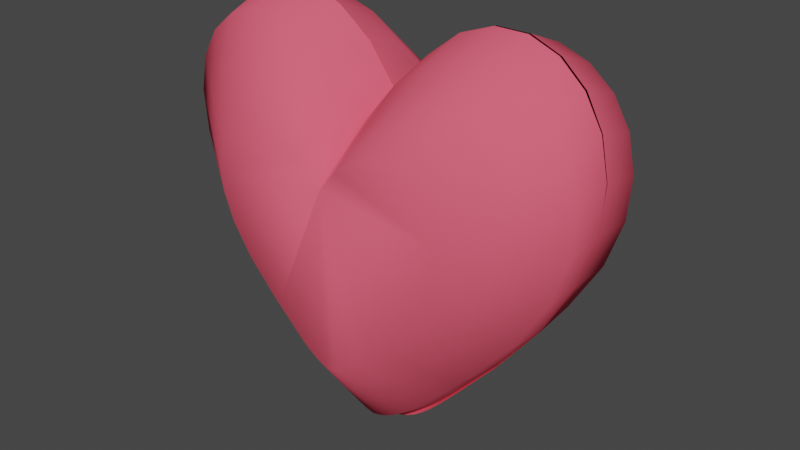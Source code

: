 # Source: untitled.blend  (saved by Blender 3.0.42; exported with 4.5.12 LTS)
import bpy
from mathutils import Matrix  # noqa: F401  (used for matrix-valued properties, if any)

bpy.ops.wm.read_factory_settings(use_empty=True)
scene = bpy.context.scene
scene.name = 'Scene'

# ---- materials (node trees are filled in below, after node groups)
mat_color_15277357_001 = bpy.data.materials.new('color_15277357.001')
mat_color_15277357_001.use_transparent_shadow = False
mat_color_15277357_001.diffuse_color = (0.9137, 0.1137, 0.1765, 1.0)
mat_color_15277357_001.roughness = 1.0
mat_color_15277357_001.specular_intensity = 0.0
mat_color_15277357_002 = bpy.data.materials.new('color_15277357.002')
mat_color_15277357_002.use_transparent_shadow = False
mat_color_15277357_002.diffuse_color = (0.9137, 0.1137, 0.1765, 1.0)
mat_color_15277357_002.roughness = 1.0
mat_color_15277357_002.specular_intensity = 0.0

# ---- material node trees
mat_color_15277357_001.use_nodes = True; mat_color_15277357_001.node_tree.nodes.clear()
_N = mat_color_15277357_001.node_tree.nodes; _L = mat_color_15277357_001.node_tree.links
n0 = _N.new('ShaderNodeBsdfPrincipled'); n0.name = 'Principled BSDF'; n0.location = (10, 300)
n0.distribution = 'GGX'
n0.subsurface_method = 'RANDOM_WALK_SKIN'
n0.inputs[0].default_value = (0.9137, 0.1137, 0.1765, 1.0)
n0.inputs[2].default_value = 1.0
n0.inputs[3].default_value = 1.45
n0.inputs[13].default_value = 0.0
n0.inputs[27].default_value = (0.0, 0.0, 0.0, 1.0)
n0.inputs[28].default_value = 1.0
n1 = _N.new('ShaderNodeOutputMaterial'); n1.name = 'Material Output'; n1.location = (300, 300)
_L.new(n0.outputs[0], n1.inputs[0])
n1.is_active_output = True
mat_color_15277357_002.use_nodes = True; mat_color_15277357_002.node_tree.nodes.clear()
_N = mat_color_15277357_002.node_tree.nodes; _L = mat_color_15277357_002.node_tree.links
n0 = _N.new('ShaderNodeBsdfPrincipled'); n0.name = 'Principled BSDF'; n0.location = (10, 300)
n0.distribution = 'GGX'
n0.subsurface_method = 'RANDOM_WALK_SKIN'
n0.inputs[0].default_value = (0.9137, 0.1137, 0.1765, 1.0)
n0.inputs[2].default_value = 1.0
n0.inputs[3].default_value = 1.45
n0.inputs[13].default_value = 0.0
n0.inputs[27].default_value = (0.0, 0.0, 0.0, 1.0)
n0.inputs[28].default_value = 1.0
n1 = _N.new('ShaderNodeOutputMaterial'); n1.name = 'Material Output'; n1.location = (300, 300)
_L.new(n0.outputs[0], n1.inputs[0])
n1.is_active_output = True

# ---- world
world_world = bpy.data.worlds.new('World'); scene.world = world_world
world_world.use_nodes = True; world_world.node_tree.nodes.clear()
_N = world_world.node_tree.nodes; _L = world_world.node_tree.links
n0 = _N.new('ShaderNodeOutputWorld'); n0.name = 'World Output'; n0.location = (300, 300)
n1 = _N.new('ShaderNodeBackground'); n1.name = 'Background'; n1.location = (10, 300)
n1.inputs[0].default_value = (0.05088, 0.05088, 0.05088, 1.0)
_L.new(n1.outputs[0], n0.inputs[0])
n0.is_active_output = True
world_world.color = (0.05088, 0.05088, 0.05088)
world_world.use_sun_shadow = False
world_world.sun_shadow_jitter_overblur = 0.0

# ---- meshes
me_obj_0_001 = bpy.data.meshes.new('obj_0.001')
me_obj_0_001.from_pydata([(15.81, 22.99, 27.99), (16.97, 23.0, 28.0), (14.76, 22.96, 27.57), (13.91, 22.93, 26.78), (18.18, 23.0, 27.56), (19.37, 22.98, 26.63), (13.3, 22.89, 25.66), (20.51, 22.95, 25.16), (20.52, 22.95, 25.16), (24.16, 22.72, 16.17), (20.53, 22.95, 25.16), (20.54, 22.95, 25.16), (20.54, 22.95, 25.16), (20.5, 22.95, 25.16), (20.51, 22.95, 25.16), (20.49, 22.95, 25.16), (21.67, 23.01, 26.63), (22.86, 23.05, 27.56), (20.48, 22.95, 25.16), (20.48, 22.95, 25.16), (20.49, 22.95, 25.16), (24.07, 23.07, 28.0), (13.02, 22.84, 24.26), (23.75, 22.7, 15.71), (25.23, 23.08, 27.99), (26.27, 23.08, 27.56), (20.54, 22.95, 25.16), (20.55, 22.95, 25.16), (20.55, 22.95, 25.16), (20.55, 22.95, 25.16), (20.56, 22.95, 25.16), (28.02, 23.0, 24.25), (27.91, 22.95, 22.61), (24.6, 22.73, 16.65), (26.27, 22.82, 18.77), (13.68, 22.75, 20.77), (13.12, 22.8, 22.62), (27.13, 23.07, 26.77), (27.73, 23.04, 25.66), (27.36, 22.89, 20.77), (16.88, 22.64, 16.17), (16.44, 22.65, 16.65), (17.29, 22.63, 15.71), (17.67, 22.62, 15.28), (18.04, 22.61, 14.88), (22.02, 22.62, 13.87), (21.72, 22.61, 13.61), (18.7, 22.6, 14.17), (19.02, 22.59, 13.87), (18.38, 22.6, 14.5), (22.33, 22.64, 14.17), (22.66, 22.65, 14.51), (23.0, 22.66, 14.88), (14.77, 22.7, 18.77), (23.37, 22.68, 15.28), (20.22, 22.58, 13.09), (20.52, 22.58, 13.01), (21.42, 22.6, 13.39), (19.32, 22.59, 13.61), (21.12, 22.59, 13.22), (19.62, 22.58, 13.39), (19.92, 22.58, 13.21), (20.82, 22.59, 13.09), (15.79, 24.53, 27.33), (16.95, 24.54, 27.34), (14.75, 24.51, 26.94), (19.36, 24.53, 26.09), (13.29, 24.44, 25.2), (20.52, 24.5, 24.75), (20.52, 24.5, 24.75), (24.14, 24.29, 16.53), (20.47, 24.5, 24.75), (13.0, 24.4, 23.92), (20.53, 24.5, 24.75), (20.54, 24.5, 24.75), (20.46, 24.5, 24.75), (21.1, 24.18, 13.83), (28.0, 24.55, 23.92), (27.9, 24.51, 22.42), (13.67, 24.31, 20.74), (13.11, 24.35, 22.42), (27.72, 24.59, 25.2), (17.66, 24.2, 15.72), (18.02, 24.19, 15.35), (18.69, 24.18, 14.71), (19.0, 24.17, 14.43), (18.36, 24.18, 15.01), (22.64, 24.23, 15.01), (22.99, 24.24, 15.35), (14.75, 24.26, 18.91), (23.73, 24.27, 16.11), (23.35, 24.26, 15.72), (20.2, 24.16, 13.72), (20.5, 24.17, 13.64), (19.9, 24.16, 13.83), (20.81, 24.17, 13.72), (24.58, 24.31, 16.97), (16.42, 24.22, 16.97), (22.0, 24.21, 14.43), (22.32, 24.22, 14.71), (13.89, 24.48, 26.22), (18.16, 24.54, 26.94), (20.5, 24.5, 24.75), (20.5, 24.5, 24.75), (20.53, 24.5, 24.75), (20.49, 24.5, 24.75), (20.48, 24.5, 24.75), (25.21, 24.63, 27.33), (26.25, 24.63, 26.94), (20.54, 24.5, 24.75), (20.54, 24.5, 24.75), (22.84, 24.59, 26.94), (27.11, 24.62, 26.22), (27.34, 24.45, 20.73), (16.86, 24.21, 16.53), (17.27, 24.21, 16.11), (19.31, 24.17, 14.19), (19.61, 24.17, 13.99), (26.26, 24.38, 18.91), (21.65, 24.55, 26.09), (20.47, 24.5, 24.75), (24.05, 24.62, 27.34), (20.53, 24.5, 24.75), (21.7, 24.19, 14.2), (21.4, 24.19, 14.0), (20.48, 24.5, 24.75), (16.78, 25.61, 25.93), (17.69, 25.62, 25.94), (15.96, 25.6, 25.62), (19.59, 25.61, 24.95), (14.8, 25.54, 24.25), (20.5, 25.58, 23.89), (20.51, 25.58, 23.89), (23.36, 25.39, 17.42), (20.47, 25.58, 23.89), (14.58, 25.5, 23.24), (20.51, 25.58, 23.89), (20.52, 25.58, 23.89), (20.46, 25.58, 23.89), (20.96, 25.29, 15.29), (26.4, 25.62, 23.24), (26.32, 25.58, 22.06), (15.1, 25.42, 20.73), (14.66, 25.46, 22.06), (26.18, 25.65, 24.25), (18.25, 25.32, 16.78), (18.53, 25.31, 16.49), (19.06, 25.3, 15.98), (19.31, 25.29, 15.76), (18.8, 25.3, 16.22), (22.18, 25.34, 16.22), (22.45, 25.35, 16.49), (15.96, 25.38, 19.29), (23.04, 25.38, 17.09), (22.73, 25.36, 16.78), (20.25, 25.28, 15.2), (20.49, 25.28, 15.14), (20.02, 25.28, 15.29), (20.73, 25.29, 15.2), (23.71, 25.41, 17.76), (17.28, 25.34, 17.77), (21.67, 25.32, 15.76), (21.92, 25.33, 15.98), (15.28, 25.57, 25.05), (18.65, 25.62, 25.62), (20.49, 25.58, 23.89), (20.49, 25.58, 23.89), (20.51, 25.58, 23.89), (20.48, 25.58, 23.89), (20.47, 25.58, 23.89), (24.2, 25.69, 25.92), (25.02, 25.69, 25.62), (20.52, 25.58, 23.89), (20.52, 25.58, 23.89), (22.33, 25.66, 25.62), (25.7, 25.68, 25.05), (25.88, 25.53, 20.73), (17.62, 25.33, 17.42), (17.95, 25.32, 17.09), (19.55, 25.29, 15.58), (19.79, 25.28, 15.42), (25.03, 25.47, 19.29), (21.39, 25.63, 24.95), (20.46, 25.58, 23.89), (23.29, 25.68, 25.93), (20.51, 25.58, 23.89), (21.43, 25.31, 15.58), (21.2, 25.3, 15.42), (20.48, 25.58, 23.89), (17.74, 26.65, 24.56), (18.41, 26.66, 24.57), (17.13, 26.64, 24.34), (19.81, 26.64, 23.84), (16.28, 26.59, 23.32), (20.49, 26.62, 23.06), (20.49, 26.62, 23.06), (22.6, 26.44, 18.27), (20.46, 26.62, 23.06), (16.11, 26.55, 22.58), (20.5, 26.62, 23.06), (20.5, 26.62, 23.06), (20.46, 26.62, 23.06), (20.83, 26.36, 16.7), (24.85, 26.64, 22.58), (24.79, 26.61, 21.7), (16.5, 26.48, 20.72), (16.17, 26.52, 21.7), (24.68, 26.67, 23.32), (18.82, 26.39, 17.8), (19.03, 26.38, 17.59), (19.42, 26.37, 17.21), (19.61, 26.36, 17.05), (19.23, 26.37, 17.39), (21.73, 26.4, 17.39), (21.93, 26.41, 17.59), (17.13, 26.44, 19.66), (22.36, 26.43, 18.03), (22.14, 26.42, 17.8), (20.31, 26.35, 16.63), (20.48, 26.35, 16.59), (20.13, 26.35, 16.7), (20.66, 26.36, 16.63), (22.86, 26.46, 18.53), (18.1, 26.41, 18.53), (21.36, 26.38, 17.05), (21.54, 26.39, 17.21), (16.63, 26.61, 23.92), (19.12, 26.66, 24.34), (20.48, 26.62, 23.06), (20.48, 26.62, 23.06), (20.49, 26.62, 23.06), (20.47, 26.62, 23.06), (20.47, 26.62, 23.06), (23.22, 26.71, 24.56), (23.83, 26.71, 24.34), (20.5, 26.62, 23.06), (20.5, 26.62, 23.06), (21.84, 26.69, 24.34), (24.33, 26.69, 23.92), (24.46, 26.56, 20.72), (18.36, 26.4, 18.27), (18.6, 26.39, 18.03), (19.79, 26.36, 16.91), (19.96, 26.36, 16.8), (23.83, 26.51, 19.66), (21.15, 26.66, 23.84), (20.46, 26.62, 23.06), (22.55, 26.7, 24.57), (20.5, 26.62, 23.06), (21.18, 26.37, 16.91), (21.0, 26.37, 16.8), (20.47, 26.62, 23.06), (25.21, 23.0, 27.99), (24.05, 23.0, 28.0), (26.25, 23.0, 27.57), (27.11, 23.0, 26.77), (22.84, 23.0, 27.56), (21.65, 23.0, 26.63), (27.72, 23.0, 25.66), (20.51, 23.0, 25.16), (20.5, 23.0, 25.16), (16.86, 23.0, 16.16), (20.49, 23.0, 25.16), (20.48, 23.0, 25.16), (20.48, 23.0, 25.16), (20.52, 23.0, 25.16), (20.51, 23.0, 25.16), (20.53, 23.0, 25.16), (19.35, 23.0, 26.63), (18.16, 23.0, 27.56), (20.54, 23.0, 25.16), (20.53, 23.0, 25.16), (20.53, 23.0, 25.16), (16.95, 23.0, 28.0), (28.0, 23.0, 24.25), (17.27, 23.0, 15.7), (15.79, 23.0, 27.99), (14.75, 23.0, 27.57), (20.47, 23.0, 25.16), (20.47, 23.0, 25.16), (20.46, 23.0, 25.16), (20.47, 23.0, 25.16), (20.46, 23.0, 25.16), (13.0, 23.0, 24.25), (13.1, 23.0, 22.61), (16.42, 23.0, 16.65), (14.75, 23.0, 18.76), (27.34, 23.0, 20.77), (27.9, 23.0, 22.61), (13.89, 23.0, 26.77), (13.28, 23.0, 25.66), (13.66, 23.0, 20.77), (24.14, 23.0, 16.16), (24.58, 23.0, 16.65), (23.73, 23.0, 15.7), (23.35, 23.0, 15.27), (22.99, 23.0, 14.87), (19.0, 23.0, 13.86), (19.31, 23.0, 13.6), (22.32, 23.0, 14.16), (22.0, 23.0, 13.86), (22.64, 23.0, 14.5), (18.69, 23.0, 14.16), (18.36, 23.0, 14.5), (18.02, 23.0, 14.87), (26.25, 23.0, 18.76), (17.66, 23.0, 15.27), (20.8, 23.0, 13.08), (20.5, 23.0, 13.0), (19.6, 23.0, 13.39), (21.7, 23.0, 13.6), (19.9, 23.0, 13.21), (21.4, 23.0, 13.38), (21.1, 23.0, 13.21), (20.2, 23.0, 13.08), (25.21, 21.44, 27.37), (24.05, 21.44, 27.39), (26.25, 21.44, 26.99), (21.65, 21.44, 26.13), (27.72, 21.44, 25.25), (20.49, 21.44, 24.8), (20.48, 21.44, 24.8), (16.86, 21.44, 16.57), (20.53, 21.44, 24.79), (28.0, 21.44, 23.97), (20.47, 21.44, 24.79), (20.47, 21.44, 24.79), (20.54, 21.44, 24.79), (19.9, 21.44, 13.88), (13.0, 21.44, 23.97), (13.1, 21.44, 22.47), (27.34, 21.44, 20.78), (27.9, 21.44, 22.47), (13.28, 21.44, 25.25), (23.35, 21.44, 15.76), (22.99, 21.44, 15.39), (22.32, 21.44, 14.75), (22.0, 21.44, 14.47), (22.64, 21.44, 15.05), (18.36, 21.44, 15.06), (18.02, 21.44, 15.39), (26.25, 21.44, 18.95), (17.27, 21.44, 16.16), (17.66, 21.44, 15.76), (20.8, 21.44, 13.76), (20.5, 21.44, 13.69), (21.1, 21.44, 13.88), (20.2, 21.44, 13.76), (16.42, 21.44, 17.01), (24.58, 21.44, 17.01), (19.0, 21.44, 14.47), (18.69, 21.44, 14.75), (27.11, 21.44, 26.27), (22.84, 21.44, 26.99), (20.51, 21.44, 24.8), (20.5, 21.44, 24.8), (20.48, 21.44, 24.8), (20.51, 21.44, 24.8), (20.53, 21.44, 24.79), (15.79, 21.44, 27.37), (14.75, 21.44, 26.99), (20.46, 21.44, 24.79), (20.46, 21.44, 24.79), (18.16, 21.44, 26.99), (13.89, 21.44, 26.27), (13.66, 21.44, 20.78), (24.14, 21.44, 16.57), (23.73, 21.44, 16.16), (21.7, 21.44, 14.24), (21.4, 21.44, 14.04), (14.75, 21.44, 18.95), (19.35, 21.44, 26.13), (20.53, 21.44, 24.79), (16.95, 21.44, 27.39), (20.47, 21.44, 24.79), (19.31, 21.44, 14.24), (19.6, 21.44, 14.04), (20.52, 21.44, 24.79), (24.21, 20.32, 26.01), (23.3, 20.32, 26.02), (25.03, 20.32, 25.7), (21.4, 20.32, 25.03), (26.19, 20.33, 24.33), (20.49, 20.33, 23.97), (20.48, 20.33, 23.97), (17.63, 20.36, 17.49), (20.52, 20.33, 23.97), (26.41, 20.33, 23.32), (20.48, 20.33, 23.97), (20.47, 20.33, 23.97), (20.53, 20.33, 23.97), (20.03, 20.36, 15.37), (14.59, 20.33, 23.32), (14.67, 20.34, 22.14), (25.89, 20.34, 20.81), (26.33, 20.34, 22.14), (14.81, 20.33, 24.33), (22.74, 20.36, 16.85), (22.46, 20.36, 16.56), (21.93, 20.36, 16.05), (21.68, 20.36, 15.84), (22.19, 20.36, 16.3), (18.81, 20.36, 16.3), (18.54, 20.36, 16.56), (25.03, 20.35, 19.37), (17.95, 20.36, 17.16), (18.26, 20.36, 16.85), (20.74, 20.36, 15.27), (20.5, 20.36, 15.22), (20.97, 20.36, 15.37), (20.26, 20.36, 15.27), (17.29, 20.35, 17.84), (23.72, 20.35, 17.84), (19.32, 20.36, 15.84), (19.07, 20.36, 16.06), (25.71, 20.32, 25.13), (22.34, 20.32, 25.7), (20.5, 20.33, 23.97), (20.5, 20.33, 23.97), (20.48, 20.33, 23.97), (20.51, 20.33, 23.97), (20.52, 20.33, 23.97), (16.79, 20.32, 26.01), (15.97, 20.32, 25.7), (20.47, 20.33, 23.97), (20.47, 20.33, 23.97), (18.66, 20.32, 25.7), (15.29, 20.32, 25.13), (15.11, 20.34, 20.81), (23.37, 20.36, 17.49), (23.05, 20.36, 17.16), (21.44, 20.36, 15.65), (21.21, 20.36, 15.49), (15.97, 20.35, 19.37), (19.6, 20.32, 25.03), (20.53, 20.33, 23.97), (17.7, 20.32, 26.02), (20.48, 20.33, 23.97), (19.56, 20.36, 15.65), (19.79, 20.36, 15.49), (20.52, 20.33, 23.97), (23.24, 19.25, 24.67), (22.57, 19.25, 24.68), (23.85, 19.25, 24.45), (21.17, 19.26, 23.95), (24.7, 19.27, 23.43), (20.49, 19.27, 23.17), (20.49, 19.27, 23.17), (18.38, 19.32, 18.38), (20.52, 19.27, 23.17), (24.87, 19.27, 22.69), (20.48, 19.27, 23.17), (20.48, 19.27, 23.17), (20.52, 19.27, 23.17), (20.15, 19.34, 16.81), (16.13, 19.27, 22.69), (16.19, 19.28, 21.81), (24.48, 19.29, 20.83), (24.81, 19.28, 21.81), (16.3, 19.27, 23.43), (22.16, 19.33, 17.91), (21.95, 19.33, 17.69), (21.56, 19.33, 17.32), (21.37, 19.33, 17.16), (21.75, 19.33, 17.5), (19.25, 19.33, 17.5), (19.05, 19.33, 17.69), (23.85, 19.31, 19.77), (18.62, 19.32, 18.14), (18.84, 19.33, 17.91), (20.68, 19.34, 16.74), (20.5, 19.34, 16.7), (20.85, 19.34, 16.81), (20.32, 19.34, 16.74), (18.12, 19.32, 18.64), (22.88, 19.32, 18.64), (19.63, 19.33, 17.16), (19.44, 19.33, 17.32), (24.35, 19.26, 24.03), (21.86, 19.25, 24.45), (20.5, 19.27, 23.17), (20.5, 19.27, 23.17), (20.49, 19.27, 23.17), (20.51, 19.27, 23.17), (20.51, 19.27, 23.17), (17.76, 19.25, 24.67), (17.15, 19.25, 24.45), (20.48, 19.27, 23.17), (20.48, 19.27, 23.17), (19.14, 19.25, 24.45), (16.65, 19.26, 24.03), (16.52, 19.29, 20.83), (22.62, 19.32, 18.38), (22.38, 19.32, 18.14), (21.2, 19.34, 17.02), (21.02, 19.34, 16.9), (17.15, 19.31, 19.77), (19.83, 19.26, 23.95), (20.52, 19.27, 23.17), (18.43, 19.25, 24.68), (20.48, 19.27, 23.17), (19.8, 19.34, 17.02), (19.98, 19.34, 16.9), (20.51, 19.27, 23.17)], [], [(30, 16, 119, 110), (57, 59, 76, 124), (10, 11, 69, 68), (15, 13, 125, 106), (42, 40, 114, 115), (13, 14, 105, 125), (12, 26, 122, 104), (6, 3, 100, 67), (50, 45, 98, 99), (40, 41, 97, 114), (59, 62, 95, 76), (60, 58, 116, 117), (32, 39, 113, 78), (55, 61, 94, 92), (21, 24, 107, 121), (46, 57, 124, 123), (41, 53, 89, 97), (56, 55, 92, 93), (5, 18, 75, 66), (23, 54, 91, 90), (51, 50, 99, 87), (28, 30, 110, 109), (53, 35, 79, 89), (18, 19, 120, 75), (29, 28, 109, 74), (17, 21, 121, 111), (52, 51, 87, 88), (16, 17, 111, 119), (43, 42, 115, 82), (2, 0, 63, 65), (47, 49, 86, 84), (24, 25, 108, 107), (0, 1, 64, 63), (48, 47, 84, 85), (4, 5, 66, 101), (36, 22, 72, 80), (22, 6, 67, 72), (44, 43, 82, 83), (8, 10, 68, 103), (45, 46, 123, 98), (38, 31, 77, 81), (20, 15, 106, 71), (35, 36, 80, 79), (39, 34, 118, 113), (31, 32, 78, 77), (14, 7, 102, 105), (11, 12, 104, 69), (27, 29, 74, 73), (3, 2, 65, 100), (26, 27, 73, 122), (37, 38, 81, 112), (62, 56, 93, 95), (25, 37, 112, 108), (7, 8, 103, 102), (61, 60, 117, 94), (58, 48, 85, 116), (9, 23, 90, 70), (1, 4, 101, 64), (54, 52, 88, 91), (19, 20, 71, 120), (34, 33, 96, 118), (63, 64, 127, 126), (75, 120, 183, 138), (119, 111, 174, 182), (122, 73, 136, 185), (99, 98, 161, 162), (103, 68, 131, 166), (97, 89, 152, 160), (70, 90, 153, 133), (66, 75, 138, 129), (100, 65, 128, 163), (120, 71, 134, 183), (96, 70, 133, 159), (113, 118, 181, 176), (76, 95, 158, 139), (95, 93, 156, 158), (92, 94, 157, 155), (94, 117, 180, 157), (98, 123, 186, 161), (106, 125, 188, 169), (93, 92, 155, 156), (116, 85, 148, 179), (125, 105, 168, 188), (90, 91, 154, 153), (91, 88, 151, 154), (89, 79, 142, 152), (86, 83, 146, 149), (88, 87, 150, 151), (115, 114, 177, 178), (84, 86, 149, 147), (114, 97, 160, 177), (85, 84, 147, 148), (78, 113, 176, 141), (67, 100, 163, 130), (83, 82, 145, 146), (112, 81, 144, 175), (101, 66, 129, 164), (117, 116, 179, 180), (81, 77, 140, 144), (108, 112, 175, 171), (123, 124, 187, 186), (109, 110, 173, 172), (111, 121, 184, 174), (87, 99, 162, 150), (79, 80, 143, 142), (74, 109, 172, 137), (82, 115, 178, 145), (77, 78, 141, 140), (107, 108, 171, 170), (118, 96, 159, 181), (72, 67, 130, 135), (80, 72, 135, 143), (73, 74, 137, 136), (71, 106, 169, 134), (110, 119, 182, 173), (124, 76, 139, 187), (105, 102, 165, 168), (104, 122, 185, 167), (69, 104, 167, 132), (68, 69, 132, 131), (121, 107, 170, 184), (102, 103, 166, 165), (49, 44, 83, 86), (33, 9, 70, 96), (134, 169, 232, 197), (173, 182, 245, 236), (187, 139, 202, 250), (168, 165, 228, 231), (167, 185, 248, 230), (132, 167, 230, 195), (131, 132, 195, 194), (184, 170, 233, 247), (165, 166, 229, 228), (128, 126, 189, 191), (127, 164, 227, 190), (126, 127, 190, 189), (138, 183, 246, 201), (182, 174, 237, 245), (185, 136, 199, 248), (162, 161, 224, 225), (166, 131, 194, 229), (160, 152, 215, 223), (133, 153, 216, 196), (129, 138, 201, 192), (163, 128, 191, 226), (183, 134, 197, 246), (159, 133, 196, 222), (176, 181, 244, 239), (139, 158, 221, 202), (158, 156, 219, 221), (155, 157, 220, 218), (157, 180, 243, 220), (161, 186, 249, 224), (169, 188, 251, 232), (156, 155, 218, 219), (179, 148, 211, 242), (188, 168, 231, 251), (153, 154, 217, 216), (154, 151, 214, 217), (152, 142, 205, 215), (149, 146, 209, 212), (151, 150, 213, 214), (178, 177, 240, 241), (147, 149, 212, 210), (177, 160, 223, 240), (148, 147, 210, 211), (141, 176, 239, 204), (130, 163, 226, 193), (146, 145, 208, 209), (175, 144, 207, 238), (164, 129, 192, 227), (180, 179, 242, 243), (144, 140, 203, 207), (171, 175, 238, 234), (186, 187, 250, 249), (172, 173, 236, 235), (174, 184, 247, 237), (150, 162, 225, 213), (142, 143, 206, 205), (137, 172, 235, 200), (145, 178, 241, 208), (140, 141, 204, 203), (170, 171, 234, 233), (181, 159, 222, 244), (135, 130, 193, 198), (64, 101, 164, 127), (65, 63, 126, 128), (189, 190, 191), (226, 191, 190), (227, 192, 193), (228, 229, 196), (194, 196, 229), (195, 196, 194), (195, 230, 196), (251, 231, 196), (251, 196, 232), (228, 196, 231), (201, 246, 196), (246, 197, 196), (197, 232, 196), (198, 193, 192), (196, 216, 201), (233, 234, 247), (248, 199, 196), (235, 196, 200), (236, 196, 235), (200, 196, 199), (248, 196, 230), (245, 203, 236), (203, 204, 236), (190, 227, 226), (193, 226, 227), (222, 236, 244), (205, 206, 201), (206, 198, 201), (192, 201, 198), (196, 236, 222), (238, 207, 237), (234, 238, 247), (237, 247, 238), (245, 237, 207), (203, 245, 207), (204, 239, 236), (244, 236, 239), (240, 223, 201), (241, 240, 201), (208, 201, 209), (224, 249, 201), (210, 201, 211), (212, 201, 210), (225, 224, 201), (213, 225, 201), (214, 213, 201), (209, 201, 212), (215, 205, 201), (223, 215, 201), (217, 214, 201), (218, 201, 219), (216, 217, 201), (208, 241, 201), (249, 250, 201), (211, 201, 242), (250, 202, 201), (242, 201, 243), (243, 201, 220), (202, 221, 201), (220, 201, 218), (221, 219, 201), (136, 137, 200, 199), (143, 135, 198, 206), (282, 268, 371, 362), (309, 311, 328, 376), (262, 263, 321, 320), (267, 265, 377, 358), (294, 292, 366, 367), (265, 266, 357, 377), (264, 278, 374, 356), (258, 255, 352, 319), (302, 297, 350, 351), (292, 293, 349, 366), (311, 314, 347, 328), (312, 310, 368, 369), (284, 291, 365, 330), (307, 313, 346, 344), (273, 276, 359, 373), (298, 309, 376, 375), (293, 305, 341, 349), (308, 307, 344, 345), (257, 270, 327, 318), (275, 306, 343, 342), (303, 302, 351, 339), (280, 282, 362, 361), (305, 287, 331, 341), (270, 271, 372, 327), (281, 280, 361, 326), (269, 273, 373, 363), (304, 303, 339, 340), (268, 269, 363, 371), (295, 294, 367, 334), (254, 252, 315, 317), (299, 301, 338, 336), (276, 277, 360, 359), (252, 253, 316, 315), (300, 299, 336, 337), (256, 257, 318, 353), (288, 274, 324, 332), (274, 258, 319, 324), (296, 295, 334, 335), (260, 262, 320, 355), (297, 298, 375, 350), (290, 283, 329, 333), (272, 267, 358, 323), (287, 288, 332, 331), (291, 286, 370, 365), (283, 284, 330, 329), (266, 259, 354, 357), (263, 264, 356, 321), (279, 281, 326, 325), (255, 254, 317, 352), (278, 279, 325, 374), (289, 290, 333, 364), (314, 308, 345, 347), (277, 289, 364, 360), (259, 260, 355, 354), (313, 312, 369, 346), (310, 300, 337, 368), (261, 275, 342, 322), (253, 256, 353, 316), (306, 304, 340, 343), (271, 272, 323, 372), (286, 285, 348, 370), (315, 316, 379, 378), (327, 372, 435, 390), (371, 363, 426, 434), (374, 325, 388, 437), (351, 350, 413, 414), (355, 320, 383, 418), (349, 341, 404, 412), (322, 342, 405, 385), (318, 327, 390, 381), (352, 317, 380, 415), (372, 323, 386, 435), (348, 322, 385, 411), (365, 370, 433, 428), (328, 347, 410, 391), (347, 345, 408, 410), (344, 346, 409, 407), (346, 369, 432, 409), (350, 375, 438, 413), (358, 377, 440, 421), (345, 344, 407, 408), (368, 337, 400, 431), (377, 357, 420, 440), (342, 343, 406, 405), (343, 340, 403, 406), (341, 331, 394, 404), (338, 335, 398, 401), (340, 339, 402, 403), (367, 366, 429, 430), (336, 338, 401, 399), (366, 349, 412, 429), (337, 336, 399, 400), (330, 365, 428, 393), (319, 352, 415, 382), (335, 334, 397, 398), (364, 333, 396, 427), (353, 318, 381, 416), (369, 368, 431, 432), (333, 329, 392, 396), (360, 364, 427, 423), (375, 376, 439, 438), (361, 362, 425, 424), (363, 373, 436, 426), (339, 351, 414, 402), (331, 332, 395, 394), (326, 361, 424, 389), (334, 367, 430, 397), (329, 330, 393, 392), (359, 360, 423, 422), (370, 348, 411, 433), (324, 319, 382, 387), (332, 324, 387, 395), (325, 326, 389, 388), (323, 358, 421, 386), (362, 371, 434, 425), (376, 328, 391, 439), (357, 354, 417, 420), (356, 374, 437, 419), (321, 356, 419, 384), (320, 321, 384, 383), (373, 359, 422, 436), (354, 355, 418, 417), (301, 296, 335, 338), (285, 261, 322, 348), (386, 421, 484, 449), (425, 434, 497, 488), (439, 391, 454, 502), (420, 417, 480, 483), (419, 437, 500, 482), (384, 419, 482, 447), (383, 384, 447, 446), (436, 422, 485, 499), (417, 418, 481, 480), (380, 378, 441, 443), (379, 416, 479, 442), (378, 379, 442, 441), (390, 435, 498, 453), (434, 426, 489, 497), (437, 388, 451, 500), (414, 413, 476, 477), (418, 383, 446, 481), (412, 404, 467, 475), (385, 405, 468, 448), (381, 390, 453, 444), (415, 380, 443, 478), (435, 386, 449, 498), (411, 385, 448, 474), (428, 433, 496, 491), (391, 410, 473, 454), (410, 408, 471, 473), (407, 409, 472, 470), (409, 432, 495, 472), (413, 438, 501, 476), (421, 440, 503, 484), (408, 407, 470, 471), (431, 400, 463, 494), (440, 420, 483, 503), (405, 406, 469, 468), (406, 403, 466, 469), (404, 394, 457, 467), (401, 398, 461, 464), (403, 402, 465, 466), (430, 429, 492, 493), (399, 401, 464, 462), (429, 412, 475, 492), (400, 399, 462, 463), (393, 428, 491, 456), (382, 415, 478, 445), (398, 397, 460, 461), (427, 396, 459, 490), (416, 381, 444, 479), (432, 431, 494, 495), (396, 392, 455, 459), (423, 427, 490, 486), (438, 439, 502, 501), (424, 425, 488, 487), (426, 436, 499, 489), (402, 414, 477, 465), (394, 395, 458, 457), (389, 424, 487, 452), (397, 430, 493, 460), (392, 393, 456, 455), (422, 423, 486, 485), (433, 411, 474, 496), (387, 382, 445, 450), (316, 353, 416, 379), (317, 315, 378, 380), (441, 442, 443), (478, 443, 442), (479, 444, 445), (480, 481, 448), (446, 448, 481), (447, 448, 446), (447, 482, 448), (503, 483, 448), (503, 448, 484), (480, 448, 483), (453, 498, 448), (498, 449, 448), (449, 484, 448), (450, 445, 444), (448, 468, 453), (485, 486, 499), (500, 451, 448), (487, 448, 452), (488, 448, 487), (452, 448, 451), (500, 448, 482), (497, 455, 488), (455, 456, 488), (442, 479, 478), (445, 478, 479), (474, 488, 496), (457, 458, 453), (458, 450, 453), (444, 453, 450), (448, 488, 474), (490, 459, 489), (486, 490, 499), (489, 499, 490), (497, 489, 459), (455, 497, 459), (456, 491, 488), (496, 488, 491), (492, 475, 453), (493, 492, 453), (460, 453, 461), (476, 501, 453), (462, 453, 463), (464, 453, 462), (477, 476, 453), (465, 477, 453), (466, 465, 453), (461, 453, 464), (467, 457, 453), (475, 467, 453), (469, 466, 453), (470, 453, 471), (468, 469, 453), (460, 493, 453), (501, 502, 453), (463, 453, 494), (502, 454, 453), (494, 453, 495), (495, 453, 472), (454, 473, 453), (472, 453, 470), (473, 471, 453), (388, 389, 452, 451), (395, 387, 450, 458)])
me_obj_0_001.polygons.foreach_set('use_smooth', [True] * 500)
me_obj_0_001.polygons.foreach_set('material_index', [0, 0, 0, 0, 0, 0, 0, 0, 0, 0, 0, 0, 0, 0, 0, 0, 0, 0, 0, 0, 0, 0, 0, 0, 0, 0, 0, 0, 0, 0, 0, 0, 0, 0, 0, 0, 0, 0, 0, 0, 0, 0, 0, 0, 0, 0, 0, 0, 0, 0, 0, 0, 0, 0, 0, 0, 0, 0, 0, 0, 0, 0, 0, 0, 0, 0, 0, 0, 0, 0, 0, 0, 0, 0, 0, 0, 0, 0, 0, 0, 0, 0, 0, 0, 0, 0, 0, 0, 0, 0, 0, 0, 0, 0, 0, 0, 0, 0, 0, 0, 0, 0, 0, 0, 0, 0, 0, 0, 0, 0, 0, 0, 0, 0, 0, 0, 0, 0, 0, 0, 0, 0, 0, 0, 0, 0, 0, 0, 0, 0, 0, 0, 0, 0, 0, 0, 0, 0, 0, 0, 0, 0, 0, 0, 0, 0, 0, 0, 0, 0, 0, 0, 0, 0, 0, 0, 0, 0, 0, 0, 0, 0, 0, 0, 0, 0, 0, 0, 0, 0, 0, 0, 0, 0, 0, 0, 0, 0, 0, 0, 0, 0, 0, 0, 0, 0, 0, 0, 0, 0, 0, 0, 0, 0, 0, 0, 0, 0, 0, 0, 0, 0, 0, 0, 0, 0, 0, 0, 0, 0, 0, 0, 0, 0, 0, 0, 0, 0, 0, 0, 0, 0, 0, 0, 0, 0, 0, 0, 0, 0, 0, 0, 0, 0, 0, 0, 0, 0, 0, 0, 0, 0, 0, 0, 0, 0, 0, 0, 0, 0, 1, 1, 1, 1, 1, 1, 1, 1, 1, 1, 1, 1, 1, 1, 1, 1, 1, 1, 1, 1, 1, 1, 1, 1, 1, 1, 1, 1, 1, 1, 1, 1, 1, 1, 1, 1, 1, 1, 1, 1, 1, 1, 1, 1, 1, 1, 1, 1, 1, 1, 1, 1, 1, 1, 1, 1, 1, 1, 1, 1, 1, 1, 1, 1, 1, 1, 1, 1, 1, 1, 1, 1, 1, 1, 1, 1, 1, 1, 1, 1, 1, 1, 1, 1, 1, 1, 1, 1, 1, 1, 1, 1, 1, 1, 1, 1, 1, 1, 1, 1, 1, 1, 1, 1, 1, 1, 1, 1, 1, 1, 1, 1, 1, 1, 1, 1, 1, 1, 1, 1, 1, 1, 1, 1, 1, 1, 1, 1, 1, 1, 1, 1, 1, 1, 1, 1, 1, 1, 1, 1, 1, 1, 1, 1, 1, 1, 1, 1, 1, 1, 1, 1, 1, 1, 1, 1, 1, 1, 1, 1, 1, 1, 1, 1, 1, 1, 1, 1, 1, 1, 1, 1, 1, 1, 1, 1, 1, 1, 1, 1, 1, 1, 1, 1, 1, 1, 1, 1, 1, 1, 1, 1, 1, 1, 1, 1, 1, 1, 1, 1, 1, 1, 1, 1, 1, 1, 1, 1, 1, 1, 1, 1, 1, 1, 1, 1, 1, 1, 1, 1, 1, 1, 1, 1, 1, 1, 1, 1, 1, 1, 1, 1, 1, 1, 1, 1, 1, 1, 1, 1, 1, 1, 1, 1, 1, 1, 1, 1, 1, 1])
me_obj_0_001.materials.append(mat_color_15277357_001)
me_obj_0_001.materials.append(mat_color_15277357_002)
me_obj_0_001.use_remesh_fix_poles = True
me_obj_0_001.use_remesh_preserve_attributes = False
me_obj_0_001.update()

# ---- objects
ob_obj_0_001 = bpy.data.objects.new('obj_0.001', me_obj_0_001)

# ---- transforms, parenting, visibility, modifiers, constraints
ob_obj_0_001.location = (-20.51, -20.78, -9.404)
ob_obj_0_001.rotation_euler = (0.01512, -0.0, 0.0)

# ---- collection membership
scene.collection.objects.link(ob_obj_0_001)

# ---- scene / render settings (as saved in the file)
scene.frame_start = 1; scene.frame_end = 250; scene.frame_set(1)
scene.render.engine = 'BLENDER_EEVEE_NEXT'
scene.cycles.sampling_pattern = 'TABULATED_SOBOL'
scene.cycles.use_light_tree = False
scene.view_settings.view_transform = 'Filmic'
bpy.context.view_layer.update()

# ---- added for rendering (the .blend has no active camera and no usable light): camera, sun
cam_auto = bpy.data.cameras.new('AutoCamera')
cam_auto.lens = 50.0
cam_auto.sensor_width = 36.0
cam_auto.clip_end = 1000.0
ob_auto_camera = bpy.data.objects.new('AutoCamera', cam_auto)
scene.collection.objects.link(ob_auto_camera)
ob_auto_camera.location = (20.952, -23.2525, 28.205)
ob_auto_camera.rotation_euler = (1.09748, -7.21219e-08, 0.694738)
scene.camera = ob_auto_camera
light_auto_sun = bpy.data.lights.new('AutoSun', 'SUN')
light_auto_sun.energy = 3.0
light_auto_sun.angle = 0.0523599
ob_auto_sun = bpy.data.objects.new('AutoSun', light_auto_sun)
scene.collection.objects.link(ob_auto_sun)
ob_auto_sun.rotation_euler = (0.872665, 0.174533, 0.523599)
bpy.context.view_layer.update()
